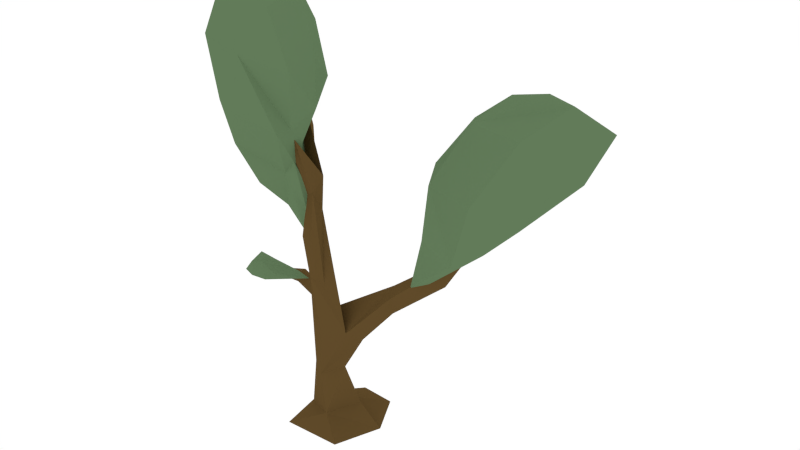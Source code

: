 # Source: dreiastbaum_2_export.blend  (saved by Blender 2.71.3; exported with 4.5.12 LTS)
import bpy
from mathutils import Matrix  # noqa: F401  (used for matrix-valued properties, if any)

bpy.ops.wm.read_factory_settings(use_empty=True)
scene = bpy.context.scene
scene.name = 'Scene'

# ---- collections
col_collection_1 = bpy.data.collections.new('Collection 1'); scene.collection.children.link(col_collection_1)

# ---- materials (node trees are filled in below, after node groups)
mat_material_002 = bpy.data.materials.new('Material.002')
mat_material_002.alpha_threshold = 0.0
mat_material_002.use_transparent_shadow = False
mat_material_002.diffuse_color = (0.1178, 0.0699, 0.02311, 1.0)
mat_material_002.roughness = 0.5
mat_material_002.specular_intensity = 0.0
mat_material_003 = bpy.data.materials.new('Material.003')
mat_material_003.alpha_threshold = 0.0
mat_material_003.use_transparent_shadow = False
mat_material_003.diffuse_color = (0.1231, 0.1989, 0.1008, 1.0)
mat_material_003.roughness = 0.5
mat_material_003.specular_intensity = 0.0

# ---- material node trees

# ---- world
world_world = bpy.data.worlds.new('World'); scene.world = world_world
world_world.use_nodes = True; world_world.node_tree.nodes.clear()
_N = world_world.node_tree.nodes; _L = world_world.node_tree.links
n0 = _N.new('ShaderNodeOutputWorld'); n0.name = 'World Output'; n0.location = (300, 300)
n1 = _N.new('ShaderNodeBackground'); n1.name = 'Background'; n1.location = (10, 300)
n1.inputs[0].default_value = (1.0, 1.0, 1.0, 1.0)
_L.new(n1.outputs[0], n0.inputs[0])
n0.is_active_output = True
world_world.color = (0.0, 0.0, 0.0)
world_world.use_sun_shadow = False
world_world.sun_shadow_jitter_overblur = 0.0
world_world.cycles.sampling_method = 'MANUAL'
world_world.cycles.sample_map_resolution = 256
world_world.light_settings.ao_factor = 0.5086
world_world.light_settings.distance = 2.0

# ---- meshes
me_cube_001 = bpy.data.meshes.new('Cube.001')
me_cube_001.from_pydata([(-0.6226, -0.73, -1.0), (-0.8421, 0.5274, -1.0), (-0.2056, 1.239, -1.0), (0.6433, -0.6744, -1.0), (-0.3951, -0.1906, -0.6184), (-0.3369, 0.2651, -0.607), (-0.1133, 0.4583, -0.7394), (0.1607, -0.3933, -0.5858), (0.5024, 0.2992, -0.5403), (1.01, 0.3353, -1.0), (-0.3486, -0.1178, 0.3735), (-0.1637, 0.2403, 0.5193), (-0.04471, -0.2944, 0.2536), (0.3926, -0.02677, 0.4864), (-0.2589, -0.275, 2.422), (0.1028, 0.04089, 1.779), (0.7954, 0.08146, 1.253), (0.1431, -0.4208, 1.342), (0.629, -0.2397, 1.485), (1.264, 0.5182, 2.491), (1.28, 0.4408, 1.886), (1.394, 0.274, 2.368), (-0.246, -0.4535, 3.465), (0.1489, -0.279, 4.112), (0.1026, -0.633, 2.745), (0.2767, -0.4332, 2.592), (-0.0279, -0.4989, 4.438), (0.06345, -0.3099, 4.537), (0.2339, -0.6164, 4.599), (0.3102, -0.3927, 4.89), (-0.04622, -0.7428, 5.17), (0.1157, -0.9191, 5.744), (0.05825, -0.7484, 5.38), (-0.4279, -0.1552, 5.743), (-0.2559, -0.02658, 5.642), (-0.1503, -0.2034, 5.683), (2.223, 0.8935, 2.637), (2.287, 0.7477, 3.132), (2.357, 1.198, 3.285), (2.851, 1.635, 4.064), (2.599, 1.515, 3.517), (-0.3979, -0.01679, 6.087), (-0.3312, -0.09638, 5.972), (-0.1606, -0.05217, 1.739), (-0.9459, -0.4192, 2.34), (-0.4834, 0.1192, 2.157), (-0.8163, -0.07306, 2.076), (-1.463, -0.3066, 2.29), (-0.6121, -0.05376, 2.434), (-0.6658, -0.1666, 2.408), (-1.288, -0.5196, 2.284), (-1.717, -0.4038, 2.427), (-1.167, -0.3168, 2.569), (-0.3003, -0.2683, 2.42), (-1.065, -0.751, 2.327), (-1.012, -0.1776, 2.366), (-1.6, -0.7645, 2.386), (-1.245, -0.6397, 2.633), (-0.9113, -0.6144, 2.445), (-1.332, -0.5017, 2.563), (-1.431, -0.7338, 2.567), (-1.574, -0.2249, 2.287), (-1.617, -0.296, 2.59), (-1.375, -0.8146, 2.346), (-1.593, -0.6032, 2.502), (-0.7742, -0.3485, 2.535), (1.699, 0.4624, 2.612), (1.921, 1.276, 3.348), (3.158, 0.7872, 3.701), (3.095, 0.3816, 4.784), (2.099, 0.4824, 4.907), (1.62, 0.8779, 3.272), (3.478, 2.493, 4.276), (4.236, 1.15, 5.086), (4.143, 1.97, 6.5), (1.972, 2.392, 5.042), (3.485, 2.904, 5.997), (1.959, 0.6936, 2.682), (2.712, 1.483, 3.85), (1.691, 0.8127, 2.822), (2.802, 0.2794, 3.547), (2.134, 0.2521, 3.869), (1.791, 0.7384, 3.617), (1.748, 1.49, 4.251), (3.367, 1.608, 3.927), (2.449, 2.159, 4.312), (3.653, 1.044, 5.982), (2.61, 1.044, 6.093), (1.757, 1.129, 5.047), (2.711, 2.714, 5.084), (4.252, 2.329, 4.891), (4.721, 2.017, 5.775), (3.679, 1.874, 6.652), (3.574, 2.833, 5.007), (4.488, 2.948, 5.745), (3.638, 1.103, 4.214), (2.034, 1.946, 5.774), (2.758, 2.075, 6.36), (2.269, 1.125, 3.276), (3.599, 0.6155, 4.428), (-0.2032, -0.4336, 3.613), (-0.8726, -0.2931, 4.899), (-0.04093, -0.7852, 5.2), (-0.3008, -1.982, 6.503), (-0.9904, -1.346, 5.496), (-1.017, -0.6361, 4.833), (0.004718, 0.1321, 6.629), (0.4239, -1.266, 7.14), (-0.0221, -2.157, 8.889), (-0.9695, -1.678, 7.191), (-0.6324, -0.5807, 8.43), (0.01604, -0.4532, 4.445), (-0.3391, -0.2314, 5.456), (-0.4728, -0.5729, 4.115), (-0.2992, -0.7703, 4.887), (-0.7897, -0.9773, 4.628), (-1.024, -0.438, 5.347), (0.09317, -0.6992, 5.562), (-0.6693, -0.06023, 5.985), (-0.1377, -1.907, 7.532), (0.4637, -0.6778, 6.335), (-0.6881, -2.091, 7.827), (-1.387, -0.6154, 5.75), (-0.9213, -1.688, 6.468), (-0.9948, -0.03932, 6.901), (0.42, -0.6171, 7.285), (0.3694, -1.647, 8.362), (-0.695, -1.737, 8.477), (-0.2165, 0.08435, 7.668), (-0.988, -0.2209, 7.518), (0.3588, -0.8778, 8.573), (0.1886, -1.054, 5.986), (-1.497, -0.8334, 7.255), (-1.345, -0.5941, 6.552), (-1.371, -0.4308, 7.124), (-1.024, -1.25, 6.665), (-0.3179, -0.2161, 4.741), (0.1674, -1.403, 6.001), (-0.07609, -0.4702, 4.053), (-0.06352, -0.5607, 5.001), (-1.108, -0.8205, 7.946), (-1.425, -0.5755, 7.673), (0.5594, 1.197, -1.0)], [], [(0, 4, 1), (6, 2, 1), (3, 9, 7), (3, 7, 0), (7, 8, 13), (6, 8, 9), (5, 6, 1), (7, 12, 10), (6, 9, 142), (4, 5, 1), (13, 16, 12), (12, 17, 14), (6, 5, 11), (4, 10, 11), (18, 21, 19), (17, 24, 22), (18, 15, 23), (15, 19, 11), (10, 14, 43), (16, 20, 21), (24, 28, 26), (27, 29, 23), (18, 25, 24), (22, 23, 14), (26, 30, 32), (26, 29, 35), (25, 23, 28), (22, 26, 27), (31, 32, 30), (26, 28, 31), (29, 32, 31), (27, 34, 35), (27, 26, 33), (20, 36, 37), (19, 21, 37), (20, 19, 36), (38, 40, 36), (39, 37, 36), (40, 39, 36), (36, 19, 38), (39, 38, 37), (19, 37, 38), (38, 39, 40), (34, 33, 41), (41, 33, 42), (35, 34, 42), (12, 7, 13), (4, 7, 10), (17, 12, 18), (10, 12, 14), (5, 4, 11), (15, 18, 19), (14, 17, 22), (25, 18, 23), (15, 11, 43), (18, 16, 21), (20, 16, 19), (22, 24, 26), (17, 18, 24), (29, 26, 32), (33, 26, 35), (23, 22, 27), (30, 26, 31), (28, 29, 31), (29, 27, 35), (34, 27, 33), (21, 20, 37), (42, 34, 41), (33, 35, 42), (23, 15, 14), (28, 24, 25), (9, 8, 7), (23, 29, 28), (11, 10, 43), (15, 43, 46), (14, 44, 46), (14, 15, 45), (44, 14, 48), (45, 15, 46), (43, 14, 46), (47, 44, 48), (14, 45, 48), (16, 18, 12), (13, 6, 11), (8, 6, 13), (16, 13, 11), (58, 65, 57), (54, 56, 50), (55, 52, 49), (56, 63, 60), (54, 58, 57), (51, 50, 64), (58, 53, 65), (50, 49, 53), (54, 50, 53), (54, 57, 63), (50, 51, 61), (55, 50, 61), (61, 62, 52), (51, 64, 62), (51, 62, 61), (63, 57, 60), (52, 55, 61), (56, 54, 63), (55, 49, 50), (49, 52, 65), (58, 54, 53), (59, 60, 57), (52, 59, 57), (62, 59, 52), (48, 45, 47), (44, 47, 46), (45, 46, 47), (19, 16, 11), (56, 60, 64), (50, 56, 64), (53, 49, 65), (65, 52, 57), (60, 59, 64), (64, 59, 62), (80, 69, 70), (72, 93, 90), (79, 81, 82), (85, 72, 78), (83, 88, 75), (94, 93, 76), (85, 78, 67), (73, 90, 91), (86, 73, 91), (74, 92, 87), (89, 75, 96), (95, 73, 99), (69, 86, 87), (80, 66, 77), (68, 95, 99), (83, 75, 67), (89, 93, 72), (80, 77, 68), (88, 83, 71), (88, 71, 82), (71, 79, 82), (78, 84, 77), (66, 80, 81), (81, 70, 82), (66, 79, 98), (82, 70, 88), (77, 66, 98), (74, 91, 94), (89, 85, 75), (76, 93, 89), (94, 76, 74), (85, 67, 75), (85, 89, 72), (90, 94, 91), (86, 91, 74), (68, 84, 95), (79, 66, 81), (92, 74, 76), (88, 97, 96), (75, 88, 96), (87, 92, 97), (97, 92, 76), (67, 71, 83), (71, 67, 79), (79, 67, 98), (67, 78, 98), (77, 98, 78), (72, 84, 78), (84, 68, 77), (70, 81, 80), (93, 94, 90), (69, 87, 70), (70, 87, 88), (86, 74, 87), (69, 99, 86), (69, 80, 99), (80, 68, 99), (76, 89, 97), (96, 97, 89), (87, 97, 88), (73, 86, 99), (72, 90, 84), (73, 84, 90), (95, 84, 73), (106, 125, 120), (114, 103, 104), (106, 128, 125), (141, 109, 140), (109, 127, 110), (118, 106, 112), (123, 135, 104), (130, 128, 110), (118, 112, 101), (107, 125, 126), (119, 107, 126), (121, 127, 109), (117, 106, 120), (108, 127, 121), (104, 103, 123), (137, 131, 119), (103, 119, 121), (100, 111, 138), (114, 102, 137), (124, 128, 106), (110, 128, 129), (111, 102, 138), (122, 116, 105), (128, 124, 129), (122, 105, 115), (105, 113, 115), (112, 117, 139), (113, 101, 100), (115, 104, 122), (111, 100, 136), (108, 126, 130), (130, 110, 108), (118, 124, 106), (119, 131, 107), (125, 130, 126), (123, 121, 109), (107, 120, 125), (119, 126, 108), (102, 117, 131), (117, 120, 131), (127, 108, 110), (122, 135, 133), (133, 132, 134), (134, 129, 124), (109, 132, 135), (123, 109, 135), (135, 132, 133), (101, 105, 116), (105, 101, 113), (101, 112, 136), (111, 136, 112), (106, 117, 112), (102, 111, 139), (128, 130, 125), (135, 122, 104), (131, 120, 107), (119, 108, 121), (103, 137, 119), (103, 114, 137), (114, 100, 138), (102, 114, 138), (118, 101, 116), (102, 131, 137), (101, 136, 100), (111, 112, 139), (117, 102, 139), (113, 114, 115), (114, 104, 115), (113, 100, 114), (132, 141, 134), (140, 109, 110), (110, 129, 140), (141, 129, 134), (129, 141, 140), (132, 109, 141), (103, 121, 123), (133, 118, 122), (133, 134, 124), (124, 118, 133), (118, 116, 122), (7, 4, 0), (2, 6, 142)])
me_cube_001.polygons.foreach_set('material_index', [0, 0, 0, 0, 0, 0, 0, 0, 0, 0, 0, 0, 0, 0, 0, 0, 0, 0, 0, 0, 0, 0, 0, 0, 0, 0, 0, 0, 0, 0, 0, 0, 0, 0, 0, 0, 0, 0, 0, 0, 0, 0, 0, 0, 0, 0, 0, 0, 0, 0, 0, 0, 0, 0, 0, 0, 0, 0, 0, 0, 0, 0, 0, 0, 0, 0, 0, 0, 0, 0, 0, 0, 0, 0, 0, 0, 0, 0, 0, 0, 0, 0, 0, 0, 0, 0, 1, 1, 1, 1, 1, 1, 1, 1, 1, 1, 1, 1, 1, 1, 1, 1, 1, 1, 1, 1, 1, 1, 1, 1, 0, 0, 0, 0, 1, 1, 1, 1, 1, 1, 1, 1, 1, 1, 1, 1, 1, 1, 1, 1, 1, 1, 1, 1, 1, 1, 1, 1, 1, 1, 1, 1, 1, 1, 1, 1, 1, 1, 1, 1, 1, 1, 1, 1, 1, 1, 1, 1, 1, 1, 1, 1, 1, 1, 1, 1, 1, 1, 1, 1, 1, 1, 1, 1, 1, 1, 1, 1, 1, 1, 1, 1, 1, 1, 1, 1, 1, 1, 1, 1, 1, 1, 1, 1, 1, 1, 1, 1, 1, 1, 1, 1, 1, 1, 1, 1, 1, 1, 1, 1, 1, 1, 1, 1, 1, 1, 1, 1, 1, 1, 1, 1, 1, 1, 1, 1, 1, 1, 1, 1, 1, 1, 1, 1, 1, 1, 1, 1, 1, 1, 1, 1, 1, 1, 1, 1, 1, 1, 1, 1, 1, 1, 1, 1, 1, 1, 1, 1, 1, 1, 1, 1, 1, 1, 0, 0])
me_cube_001.materials.append(mat_material_002)
me_cube_001.materials.append(mat_material_003)
me_cube_001.use_remesh_preserve_volume = False
me_cube_001.use_remesh_preserve_attributes = False
me_cube_001.use_mirror_vertex_groups = False
me_cube_001.update()

# ---- objects
ob_cube_001 = bpy.data.objects.new('Cube.001', me_cube_001)

# ---- transforms, parenting, visibility, modifiers, constraints
ob_cube_001.location = (0.0, 0.0, 1.0)
ob_cube_001.lineart.crease_threshold = 0.0

# ---- collection membership
col_collection_1.objects.link(ob_cube_001)

# ---- scene / render settings (as saved in the file)
scene.frame_start = 1; scene.frame_end = 250; scene.frame_set(1)
scene.render.engine = 'BLENDER_EEVEE_NEXT'
scene.render.image_settings.color_mode = 'RGB'
scene.render.image_settings.compression = 90
scene.render.resolution_percentage = 50
scene.render.dither_intensity = 0.0
scene.render.bake_margin = 2
scene.render.bake_bias = 0.0
scene.cycles.use_denoising = False
scene.cycles.samples = 10
scene.cycles.sampling_pattern = 'TABULATED_SOBOL'
scene.cycles.light_sampling_threshold = 0.0
scene.cycles.use_adaptive_sampling = False
scene.cycles.use_light_tree = False
scene.cycles.blur_glossy = 0.0
scene.cycles.pixel_filter_type = 'GAUSSIAN'
scene.cycles.sample_clamp_indirect = 0.0
scene.view_settings.view_transform = 'Standard'
bpy.context.view_layer.update()

# ---- added for rendering (the .blend has no active camera): camera
cam_auto = bpy.data.cameras.new('AutoCamera')
cam_auto.lens = 50.0
cam_auto.sensor_width = 36.0
cam_auto.clip_end = 1000.0
ob_auto_camera = bpy.data.objects.new('AutoCamera', cam_auto)
scene.collection.objects.link(ob_auto_camera)
ob_auto_camera.location = (13.3976, -13.8796, 14.4608)
ob_auto_camera.rotation_euler = (1.09748, -7.21219e-08, 0.694738)
scene.camera = ob_auto_camera
bpy.context.view_layer.update()

